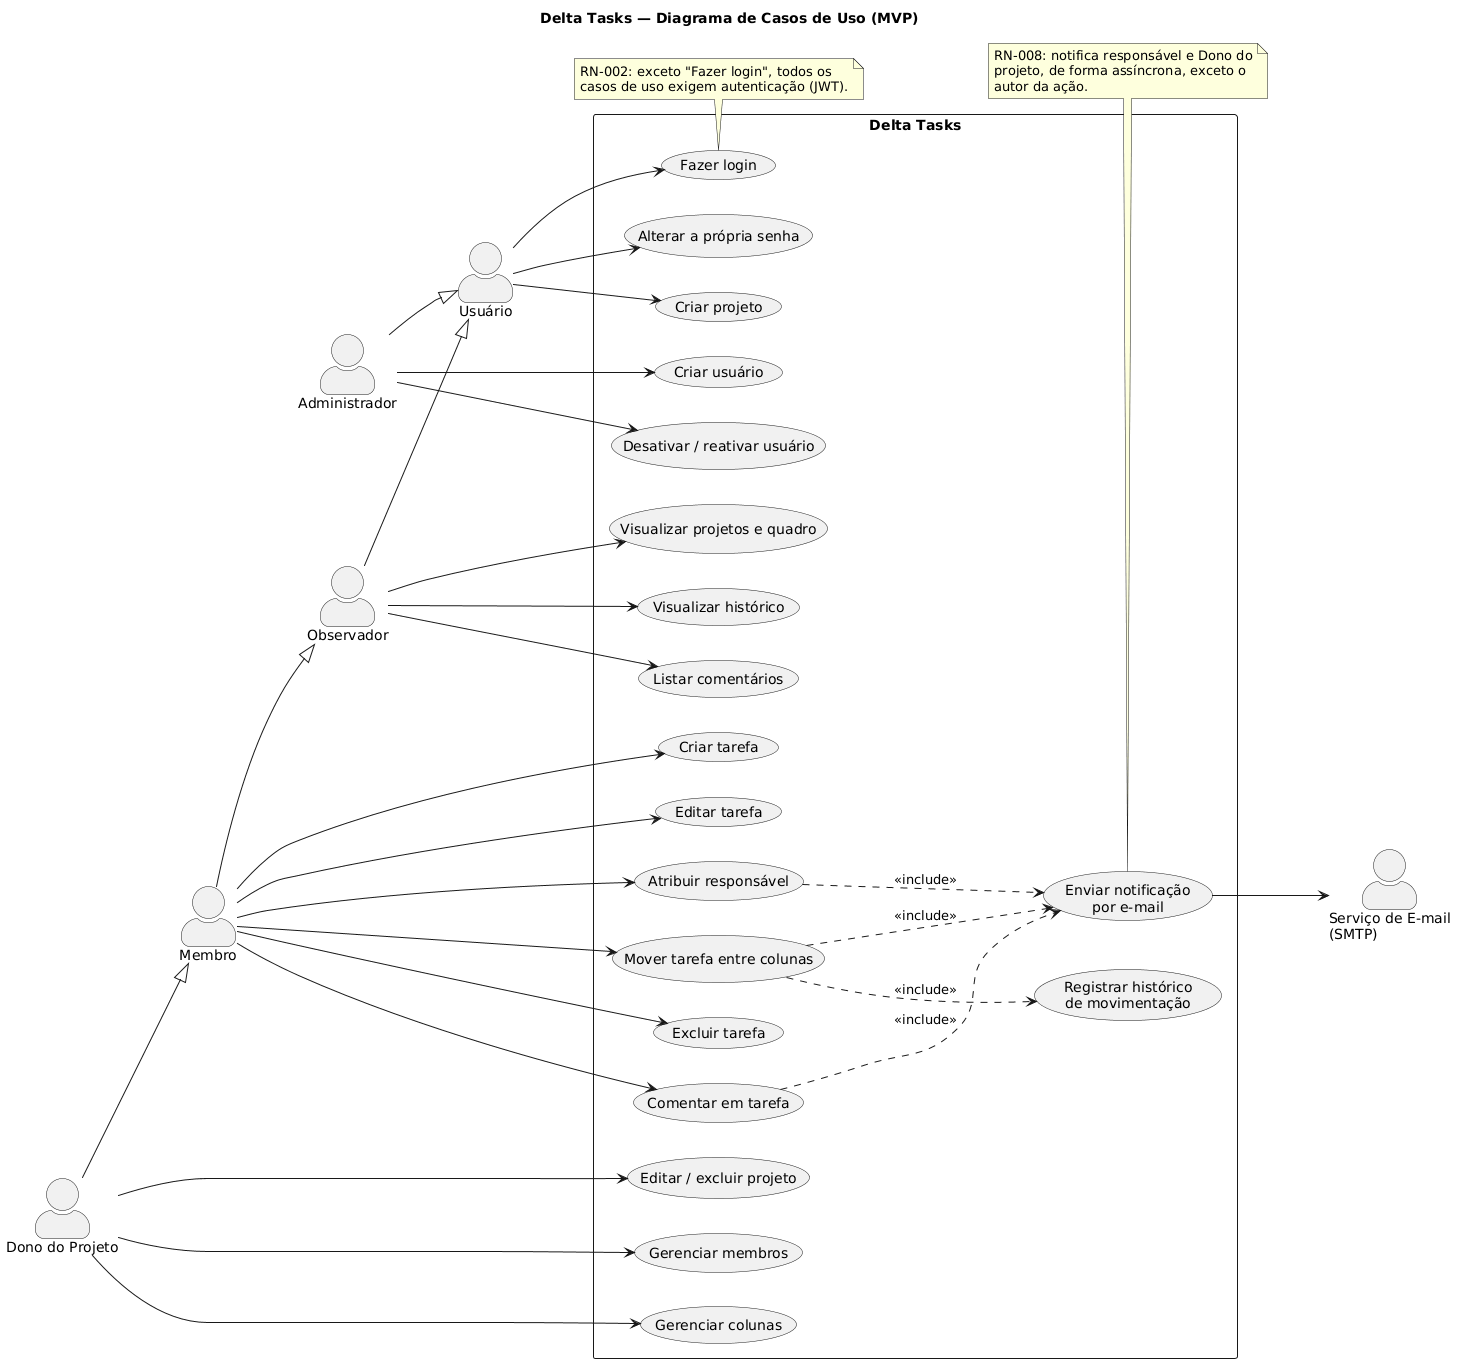

The diagram above was rendered by PlantUML. Its source (embedded in the PNG):
@startuml
title Delta Tasks — Diagrama de Casos de Uso (MVP)

left to right direction
skinparam packageStyle rectangle
skinparam actorStyle awesome

' ======================= Atores =======================
actor "Usuário"           as Usuario
actor "Administrador"     as Admin
actor "Observador"        as Observador
actor "Membro"            as Membro
actor "Dono do Projeto"   as Dono
actor "Serviço de E-mail\n(SMTP)" as Email

' Hierarquia de papéis (generalização):
' Dono herda de Membro, que herda de Observador, que é um Usuário.
Admin       --|> Usuario
Observador  --|> Usuario
Membro      --|> Observador
Dono        --|> Membro

' ======================= Casos de uso =======================
rectangle "Delta Tasks" {

  ' --- Épico 1: Autenticação e Usuários ---
  usecase "Fazer login"                  as UC_Login
  usecase "Alterar a própria senha"      as UC_Senha
  usecase "Criar usuário"                as UC_CriarUsuario
  usecase "Desativar / reativar usuário" as UC_AtivarUsuario

  ' --- Épico 2: Projetos, Colunas e Membros ---
  usecase "Criar projeto"                as UC_CriarProjeto
  usecase "Visualizar projetos e quadro" as UC_VerQuadro
  usecase "Editar / excluir projeto"     as UC_EditarProjeto
  usecase "Gerenciar membros"            as UC_Membros
  usecase "Gerenciar colunas"            as UC_Colunas

  ' --- Épico 3: Tarefas (Cards) e Fluxo Kanban ---
  usecase "Criar tarefa"                 as UC_CriarTarefa
  usecase "Editar tarefa"                as UC_EditarTarefa
  usecase "Atribuir responsável"         as UC_Atribuir
  usecase "Mover tarefa entre colunas"   as UC_Mover
  usecase "Excluir tarefa"               as UC_ExcluirTarefa
  usecase "Visualizar histórico"         as UC_Historico

  ' --- Épico 4: Comentários ---
  usecase "Comentar em tarefa"           as UC_Comentar
  usecase "Listar comentários"           as UC_ListarComentarios

  ' --- Casos de uso internos (disparados por inclusão) ---
  usecase "Registrar histórico\nde movimentação" as UC_RegistrarHist
  usecase "Enviar notificação\npor e-mail"       as UC_Notificar
}

' ======================= Associações ator → caso de uso =======================
' Usuário autenticado (base)
Usuario     --> UC_Login
Usuario     --> UC_Senha
Usuario     --> UC_CriarProjeto

' Administrador do sistema (papel global)
Admin       --> UC_CriarUsuario
Admin       --> UC_AtivarUsuario

' Observador: somente leitura no projeto (RN-004)
Observador  --> UC_VerQuadro
Observador  --> UC_Historico
Observador  --> UC_ListarComentarios

' Membro: escrita de tarefas e comentários (RN-004)
Membro      --> UC_CriarTarefa
Membro      --> UC_EditarTarefa
Membro      --> UC_Atribuir
Membro      --> UC_Mover
Membro      --> UC_ExcluirTarefa
Membro      --> UC_Comentar

' Dono: gestão do projeto (RN-009)
Dono        --> UC_EditarProjeto
Dono        --> UC_Membros
Dono        --> UC_Colunas

' Ator secundário recebe o disparo da notificação
UC_Notificar --> Email

' ======================= include / extend =======================
UC_Mover     ..> UC_RegistrarHist : <<include>>
UC_Atribuir  ..> UC_Notificar     : <<include>>
UC_Mover     ..> UC_Notificar     : <<include>>
UC_Comentar  ..> UC_Notificar     : <<include>>

note bottom of UC_Login
  RN-002: exceto "Fazer login", todos os
  casos de uso exigem autenticação (JWT).
end note

note bottom of UC_Notificar
  RN-008: notifica responsável e Dono do
  projeto, de forma assíncrona, exceto o
  autor da ação.
end note
@enduml